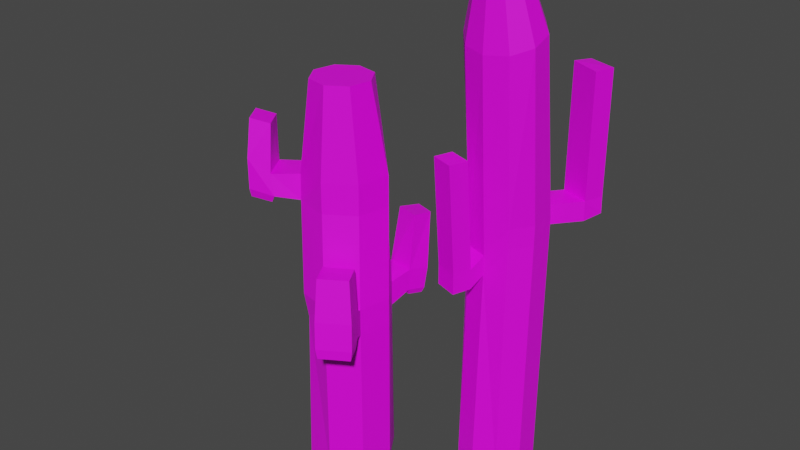 # Source: Cactus.blend  (saved by Blender 2.91.10; exported with 4.5.12 LTS)
import bpy
from mathutils import Matrix  # noqa: F401  (used for matrix-valued properties, if any)

bpy.ops.wm.read_factory_settings(use_empty=True)
scene = bpy.context.scene
scene.name = 'Scene'

# ---- collections
col_collection = bpy.data.collections.new('Collection'); scene.collection.children.link(col_collection)

# ---- images (referenced by path relative to the original .blend; pixels are not part of the script)
import os
ASSET_DIR = os.environ.get("B2B_ASSET_DIR", "")  # directory of the original .blend (textures are referenced by path, not embedded)
HERE = os.path.dirname(os.path.abspath(__file__))  # packed textures are extracted next to this script under _unpacked/

def load_image(name, relpath, width, height, colorspace="sRGB"):
    """Load a texture the original file referenced (path relative to the .blend, or extracted next to this script)."""
    p = next((c for c in (os.path.join(HERE, relpath), os.path.join(ASSET_DIR, relpath)) if relpath and os.path.exists(c)), "")
    if p:
        img = bpy.data.images.load(p, check_existing=True)
        img.name = name
    else:  # same state as the original file: an image datablock whose file is absent (Cycles renders it pink)
        img = bpy.data.images.new(name, width, height)
        img.source = "FILE"
        img.filepath = "//" + (relpath or name)
    img.colorspace_settings.name = colorspace
    return img
img_cactustexture_png = load_image('CactusTexture.png', 'CactusTexture.png', 1024, 1024, 'sRGB')

# ---- materials (node trees are filled in below, after node groups)
mat_material = bpy.data.materials.new('Material')
mat_material.use_transparent_shadow = False

# ---- material node trees
mat_material.use_nodes = True; mat_material.node_tree.nodes.clear()
_N = mat_material.node_tree.nodes; _L = mat_material.node_tree.links
n0 = _N.new('ShaderNodeBsdfPrincipled'); n0.name = 'Principled BSDF'; n0.location = (10, 300)
n0.distribution = 'GGX'
n0.subsurface_method = 'BURLEY'
n0.inputs[3].default_value = 1.45
n0.inputs[27].default_value = (0.0, 0.0, 0.0, 1.0)
n0.inputs[28].default_value = 1.0
n1 = _N.new('ShaderNodeOutputMaterial'); n1.name = 'Material Output'; n1.location = (300, 300)
n2 = _N.new('ShaderNodeTexImage'); n2.name = 'Image Texture'; n2.location = (-280, 280)
n2.image = img_cactustexture_png
_L.new(n0.outputs[0], n1.inputs[0])
_L.new(n2.outputs[0], n0.inputs[0])
n1.is_active_output = True

# ---- world
world_world = bpy.data.worlds.new('World'); scene.world = world_world
world_world.use_nodes = True; world_world.node_tree.nodes.clear()
_N = world_world.node_tree.nodes; _L = world_world.node_tree.links
n0 = _N.new('ShaderNodeOutputWorld'); n0.name = 'World Output'; n0.location = (300, 300)
n1 = _N.new('ShaderNodeBackground'); n1.name = 'Background'; n1.location = (10, 300)
n1.inputs[0].default_value = (0.05088, 0.05088, 0.05088, 1.0)
_L.new(n1.outputs[0], n0.inputs[0])
n0.is_active_output = True
world_world.color = (0.05088, 0.05088, 0.05088)
world_world.use_sun_shadow = False
world_world.sun_shadow_jitter_overblur = 0.0

# ---- meshes
me_cylinder = bpy.data.meshes.new('Cylinder')
me_cylinder.from_pydata([(0.06874, 0.6213, -0.6547), (-0.1456, 0.7287, 4.147), (0.531, 0.4626, -0.6547), (0.4667, 0.6285, 4.123), (0.8168, 0.04707, -0.6547), (0.7524, 0.213, 4.123), (0.8168, -0.4665, -0.6547), (0.7524, -0.3006, 4.123), (0.531, -0.882, -0.6547), (0.4667, -0.7161, 4.123), (0.06874, -1.041, -0.6547), (0.004403, -0.8128, 3.465), (-0.3936, -0.882, -0.6547), (-0.4579, -0.6541, 3.465), (-0.6793, -0.4665, -0.6547), (-0.7436, -0.3006, 4.123), (-0.6793, 0.04707, -0.6547), (-0.7436, 0.213, 4.123), (-0.3936, 0.4626, -0.6547), (-0.4579, 0.6285, 4.123), (-0.1456, 0.7287, 4.564), (0.4667, 0.6285, 4.539), (0.7524, 0.213, 4.539), (0.7524, -0.3006, 4.539), (0.4667, -0.7161, 4.539), (0.004403, -0.8128, 3.882), (-0.4579, -0.6541, 3.882), (-0.7436, -0.3006, 4.539), (-0.7436, 0.213, 4.539), (-0.4579, 0.6285, 4.539), (0.004403, 0.2197, 8.289), (0.4667, 0.09565, 8.245), (0.7524, -0.2293, 8.127), (0.7524, -0.6309, 7.982), (0.4667, -0.9558, 7.865), (0.004403, -1.08, 7.82), (-0.4579, -0.9558, 7.865), (-0.7436, -0.6309, 7.982), (-0.7436, -0.2293, 8.127), (-0.4579, 0.09565, 8.245), (0.003056, -0.1845, 9.222), (0.3026, -0.2649, 9.193), (0.4877, -0.4754, 9.117), (0.4877, -0.7356, 9.023), (0.3026, -0.9461, 8.947), (0.003056, -1.026, 8.918), (-0.2964, -0.9461, 8.947), (-0.4815, -0.7356, 9.023), (-0.4815, -0.4754, 9.117), (-0.2964, -0.2649, 9.193), (0.3187, 1.368, 4.123), (0.9065, 1.177, 4.123), (0.3187, 1.368, 4.539), (0.9065, 1.177, 4.539), (0.5688, 1.776, 4.21), (1.061, 1.552, 4.199), (0.45, 1.772, 4.539), (1.038, 1.581, 4.539), (0.3288, 1.37, 7.165), (0.9065, 1.177, 7.126), (0.45, 1.772, 6.709), (0.45, 1.772, 7.126), (1.038, 1.581, 7.126), (0.06874, 0.6213, -1.199), (0.531, 0.4626, -1.199), (0.8168, 0.04707, -1.199), (0.8168, -0.4665, -1.199), (0.531, -0.882, -1.199), (0.06874, -1.041, -1.199), (-0.3936, -0.882, -1.199), (-0.6793, -0.4665, -1.199), (-0.6793, 0.04707, -1.199), (-0.3936, 0.4626, -1.199), (-0.08787, -1.082, 3.252), (-0.5502, -0.9229, 3.252), (-0.08787, -1.082, 3.668), (-0.5502, -0.9229, 3.668), (-0.2145, -1.45, 3.252), (-0.6768, -1.292, 3.252), (-0.2145, -1.45, 3.668), (-0.6768, -1.292, 3.668), (-0.1006, -1.26, 5.916), (-0.5629, -1.102, 5.916), (-0.2272, -1.629, 5.916), (-0.6895, -1.47, 5.916)], [], [(0, 1, 3, 2), (2, 3, 5, 4), (4, 5, 7, 6), (6, 7, 9, 8), (8, 9, 11, 10), (10, 11, 13, 12), (12, 13, 15, 14), (14, 15, 17, 16), (11, 9, 24, 25), (16, 17, 19, 18), (18, 19, 1, 0), (2, 4, 65, 64), (22, 21, 31, 32), (9, 7, 23, 24), (20, 21, 53, 52), (7, 5, 22, 23), (5, 3, 21, 22), (1, 19, 29, 20), (19, 17, 28, 29), (17, 15, 27, 28), (15, 13, 26, 27), (11, 25, 75, 73), (36, 35, 45, 46), (29, 28, 38, 39), (26, 25, 35, 36), (23, 22, 32, 33), (20, 29, 39, 30), (27, 26, 36, 37), (24, 23, 33, 34), (21, 20, 30, 31), (28, 27, 37, 38), (25, 24, 34, 35), (41, 40, 49, 48, 47, 46, 45, 44, 43, 42), (33, 32, 42, 43), (30, 39, 49, 40), (37, 36, 46, 47), (34, 33, 43, 44), (31, 30, 40, 41), (38, 37, 47, 48), (35, 34, 44, 45), (32, 31, 41, 42), (39, 38, 48, 49), (50, 52, 56, 54), (21, 3, 51, 53), (3, 1, 50, 51), (1, 20, 52, 50), (55, 54, 56, 57), (51, 50, 54, 55), (53, 51, 55, 57), (53, 57, 62, 59), (58, 59, 62, 61), (57, 56, 61, 62), (52, 53, 59, 58), (56, 52, 58, 61), (54, 56, 61, 60), (63, 64, 65, 66, 67, 68, 69, 70, 71, 72), (18, 0, 63, 72), (16, 18, 72, 71), (14, 16, 71, 70), (12, 14, 70, 69), (10, 12, 69, 68), (8, 10, 68, 67), (6, 8, 67, 66), (0, 2, 64, 63), (4, 6, 66, 65), (73, 75, 79, 77), (13, 11, 73, 74), (25, 26, 76, 75), (26, 13, 74, 76), (78, 77, 79, 80), (74, 73, 77, 78), (76, 74, 78, 80), (76, 80, 84, 82), (81, 82, 84, 83), (80, 79, 83, 84), (75, 76, 82, 81), (79, 75, 81, 83)])
_uv = me_cylinder.uv_layers.new(name='UVMap')
_uv.uv.foreach_set('vector', [1.0, 0.5, 1.0, 1.0, 0.9, 1.0, 0.9, 0.5, 0.9, 0.5, 0.9, 1.0, 0.8, 1.0, 0.8, 0.5, 0.8, 0.5, 0.8, 1.0, 0.7, 1.0, 0.7, 0.5, 0.7, 0.5, 0.7, 1.0, 0.6, 1.0, 0.6, 0.5, 0.6, 0.5, 0.6, 1.0, 0.5, 1.0, 0.5, 0.5, 0.5, 0.5, 0.5, 1.0, 0.4, 1.0, 0.4, 0.5, 0.4, 0.5, 0.4, 1.0, 0.3, 1.0, 0.3, 0.5, 0.3, 0.5, 0.3, 1.0, 0.2, 1.0, 0.2, 0.5, 0.5, 1.0, 0.6, 1.0, 0.6, 1.0, 0.5, 1.0, 0.2, 0.5, 0.2, 1.0, 0.1, 1.0, 0.1, 0.5, 0.1, 0.5, 0.1, 1.0, -7.451e-08, 1.0, -7.451e-08, 0.5, 0.9, 0.5, 0.8, 0.5, 0.8, 0.5, 0.9, 0.5, 0.8, 1.0, 0.9, 1.0, 0.9, 1.0, 0.8, 1.0, 0.6, 1.0, 0.7, 1.0, 0.7, 1.0, 0.6, 1.0, 1.0, 1.0, 0.9, 1.0, 0.9, 1.0, 1.0, 1.0, 0.7, 1.0, 0.8, 1.0, 0.8, 1.0, 0.7, 1.0, 0.8, 1.0, 0.9, 1.0, 0.9, 1.0, 0.8, 1.0, -7.451e-08, 1.0, 0.1, 1.0, 0.1, 1.0, -7.451e-08, 1.0, 0.1, 1.0, 0.2, 1.0, 0.2, 1.0, 0.1, 1.0, 0.2, 1.0, 0.3, 1.0, 0.3, 1.0, 0.2, 1.0, 0.3, 1.0, 0.4, 1.0, 0.4, 1.0, 0.3, 1.0, 0.5, 1.0, 0.5, 1.0, 0.5, 1.0, 0.5, 1.0, 0.4, 1.0, 0.5, 1.0, 0.5, 1.0, 0.4, 1.0, 0.1, 1.0, 0.2, 1.0, 0.2, 1.0, 0.1, 1.0, 0.4, 1.0, 0.5, 1.0, 0.5, 1.0, 0.4, 1.0, 0.7, 1.0, 0.8, 1.0, 0.8, 1.0, 0.7, 1.0, -7.451e-08, 1.0, 0.1, 1.0, 0.1, 1.0, -7.451e-08, 1.0, 0.3, 1.0, 0.4, 1.0, 0.4, 1.0, 0.3, 1.0, 0.6, 1.0, 0.7, 1.0, 0.7, 1.0, 0.6, 1.0, 0.9, 1.0, 1.0, 1.0, 1.0, 1.0, 0.9, 1.0, 0.2, 1.0, 0.3, 1.0, 0.3, 1.0, 0.2, 1.0, 0.5, 1.0, 0.6, 1.0, 0.6, 1.0, 0.5, 1.0, 0.3911, 0.4442, 0.25, 0.49, 0.1089, 0.4442, 0.02175, 0.3242, 0.02175, 0.1758, 0.1089, 0.05584, 0.25, 0.01, 0.3911, 0.05584, 0.4783, 0.1758, 0.4783, 0.3242, 0.7, 1.0, 0.8, 1.0, 0.8, 1.0, 0.7, 1.0, -7.451e-08, 1.0, 0.1, 1.0, 0.1, 1.0, -7.451e-08, 1.0, 0.3, 1.0, 0.4, 1.0, 0.4, 1.0, 0.3, 1.0, 0.6, 1.0, 0.7, 1.0, 0.7, 1.0, 0.6, 1.0, 0.9, 1.0, 1.0, 1.0, 1.0, 1.0, 0.9, 1.0, 0.2, 1.0, 0.3, 1.0, 0.3, 1.0, 0.2, 1.0, 0.5, 1.0, 0.6, 1.0, 0.6, 1.0, 0.5, 1.0, 0.8, 1.0, 0.9, 1.0, 0.9, 1.0, 0.8, 1.0, 0.1, 1.0, 0.2, 1.0, 0.2, 1.0, 0.1, 1.0, -7.451e-08, 1.0, -7.451e-08, 1.0, -7.451e-08, 1.0, -7.451e-08, 1.0, 0.9, 1.0, 0.9, 1.0, 0.9, 1.0, 0.9, 1.0, 0.9, 1.0, 1.0, 1.0, 1.0, 1.0, 0.9, 1.0, -7.451e-08, 1.0, -7.451e-08, 1.0, -7.451e-08, 1.0, -7.451e-08, 1.0, 0.9, 1.0, 1.0, 1.0, 1.0, 1.0, 0.9, 1.0, 0.9, 1.0, 1.0, 1.0, 1.0, 1.0, 0.9, 1.0, 0.9, 1.0, 0.9, 1.0, 0.9, 1.0, 0.9, 1.0, 0.9, 1.0, 0.9, 1.0, 0.9, 1.0, 0.9, 1.0, 1.0, 1.0, 0.9, 1.0, 0.9, 1.0, 1.0, 1.0, 0.9, 1.0, 1.0, 1.0, 1.0, 1.0, 0.9, 1.0, 1.0, 1.0, 0.9, 1.0, 0.9, 1.0, 1.0, 1.0, -7.451e-08, 1.0, -7.451e-08, 1.0, -7.451e-08, 1.0, -7.451e-08, 1.0, 1.0, 1.0, 1.0, 1.0, 1.0, 1.0, 1.0, 1.0, 0.75, 0.49, 0.8911, 0.4442, 0.9783, 0.3242, 0.9783, 0.1758, 0.8911, 0.05584, 0.75, 0.01, 0.6089, 0.05584, 0.5217, 0.1758, 0.5217, 0.3242, 0.6089, 0.4442, 0.1, 0.5, -7.451e-08, 0.5, -7.451e-08, 0.5, 0.1, 0.5, 0.2, 0.5, 0.1, 0.5, 0.1, 0.5, 0.2, 0.5, 0.3, 0.5, 0.2, 0.5, 0.2, 0.5, 0.3, 0.5, 0.4, 0.5, 0.3, 0.5, 0.3, 0.5, 0.4, 0.5, 0.5, 0.5, 0.4, 0.5, 0.4, 0.5, 0.5, 0.5, 0.6, 0.5, 0.5, 0.5, 0.5, 0.5, 0.6, 0.5, 0.7, 0.5, 0.6, 0.5, 0.6, 0.5, 0.7, 0.5, 1.0, 0.5, 0.9, 0.5, 0.9, 0.5, 1.0, 0.5, 0.8, 0.5, 0.7, 0.5, 0.7, 0.5, 0.8, 0.5, 0.5, 1.0, 0.5, 1.0, 0.5, 1.0, 0.5, 1.0, 0.4, 1.0, 0.5, 1.0, 0.5, 1.0, 0.4, 1.0, 0.5, 1.0, 0.4, 1.0, 0.4, 1.0, 0.5, 1.0, 0.4, 1.0, 0.4, 1.0, 0.4, 1.0, 0.4, 1.0, 0.4, 1.0, 0.5, 1.0, 0.5, 1.0, 0.4, 1.0, 0.4, 1.0, 0.5, 1.0, 0.5, 1.0, 0.4, 1.0, 0.4, 1.0, 0.4, 1.0, 0.4, 1.0, 0.4, 1.0, 0.4, 1.0, 0.4, 1.0, 0.4, 1.0, 0.4, 1.0, 0.5, 1.0, 0.4, 1.0, 0.4, 1.0, 0.5, 1.0, 0.4, 1.0, 0.5, 1.0, 0.5, 1.0, 0.4, 1.0, 0.5, 1.0, 0.4, 1.0, 0.4, 1.0, 0.5, 1.0, 0.5, 1.0, 0.5, 1.0, 0.5, 1.0, 0.5, 1.0])
me_cylinder.materials.append(mat_material)
me_cylinder.use_remesh_fix_poles = True
me_cylinder.use_remesh_preserve_attributes = False
me_cylinder.use_mirror_vertex_groups = False
me_cylinder.update()
me_cylinder_001 = bpy.data.meshes.new('Cylinder.001')
me_cylinder_001.from_pydata([(0.508, 0.5779, -0.9265), (0.5586, 0.4759, 2.448), (1.149, 0.3131, -0.9265), (1.158, 0.2284, 2.448), (1.414, -0.3264, -0.9265), (1.457, -0.4013, 2.433), (1.149, -0.9659, -0.9265), (1.191, -1.041, 2.433), (0.508, -1.231, -0.9265), (0.5503, -1.306, 2.433), (-0.1329, -0.9659, -0.9265), (-0.04035, -0.967, 2.448), (-0.3983, -0.3264, -0.9265), (-0.3561, -0.4013, 2.433), (-0.1329, 0.3131, -0.9265), (-0.09066, 0.2382, 2.433), (0.5586, 0.4759, 2.975), (1.158, 0.2284, 2.975), (1.457, -0.4013, 2.997), (1.191, -1.041, 2.997), (0.5503, -1.306, 2.997), (-0.09066, -1.041, 2.997), (-0.3561, -0.4013, 2.997), (-0.09066, 0.2382, 2.997), (0.3887, 0.491, 4.948), (1.03, 0.2261, 4.948), (1.376, -0.251, 4.911), (1.111, -0.8905, 4.911), (0.47, -1.155, 4.911), (-0.1776, -0.8731, 4.934), (-0.4364, -0.251, 4.911), (-0.07915, 0.2631, 4.928), (0.3887, 0.491, 5.571), (1.03, 0.2261, 5.571), (1.376, -0.251, 5.534), (1.111, -0.8905, 5.534), (0.47, -1.155, 5.534), (-0.19, -0.8373, 5.458), (-0.4488, -0.2152, 5.435), (-0.07915, 0.2631, 5.552), (0.5461, 0.14, 7.411), (0.9769, -0.0381, 7.411), (1.155, -0.468, 7.411), (0.9769, -0.8978, 7.411), (0.5461, -1.076, 7.411), (0.1153, -0.8978, 7.411), (-0.06317, -0.468, 7.411), (0.1153, -0.0381, 7.411), (0.7527, 0.8795, 2.593), (1.323, 0.635, 2.632), (0.2028, -0.3786, 2.448), (0.7581, 0.9048, 3.046), (1.328, 0.6603, 3.086), (0.9207, 1.219, 2.526), (1.491, 0.975, 2.566), (0.3962, 0.08927, 2.448), (0.9417, 1.316, 2.961), (1.512, 1.072, 3.001), (0.8056, 1.185, 4.162), (1.295, 0.914, 4.192), (1.027, 1.576, 4.101), (1.422, 1.337, 4.127), (-0.6386, -1.093, 4.99), (-0.9041, -0.4531, 4.99), (-0.7083, -1.073, 5.435), (-0.9394, -0.4514, 5.44), (-1.112, -1.22, 5.091), (-1.357, -0.6466, 5.091), (-1.112, -1.22, 5.714), (-1.357, -0.6466, 5.714), (-0.7171, -0.9723, 6.41), (-0.9108, -0.5057, 6.41), (-1.101, -1.094, 6.494), (-1.295, -0.6278, 6.494), (1.293, -1.304, 2.569), (0.6463, -1.553, 2.565), (1.272, -1.257, 3.13), (0.6249, -1.506, 3.126), (1.514, -1.878, 2.625), (0.8672, -2.128, 2.622), (1.493, -1.831, 3.186), (0.8459, -2.081, 3.183), (1.212, -1.238, 3.995), (0.6481, -1.455, 3.992), (1.404, -1.738, 4.045), (0.8406, -1.955, 4.042), (0.9207, 1.219, 2.526), (1.491, 0.975, 2.566), (0.8173, 0.8785, 2.475), (1.297, 0.6725, 2.509), (0.9588, 1.165, 2.42), (1.439, 0.9589, 2.453), (0.9588, 1.165, 2.42), (1.439, 0.9589, 2.453), (-0.7166, -1.059, 4.844), (-0.9377, -0.5262, 4.849), (-1.113, -1.167, 4.915), (-1.318, -0.689, 4.918), (1.289, -1.361, 2.377), (0.6994, -1.588, 2.374), (1.49, -1.885, 2.428), (0.9007, -2.112, 2.425)], [(11, 50), (50, 55)], [(0, 1, 3, 2), (2, 3, 5, 4), (4, 5, 7, 6), (6, 7, 9, 8), (8, 9, 11, 10), (10, 11, 13, 12), (11, 9, 20, 21), (12, 13, 15, 14), (14, 15, 1, 0), (0, 2, 4, 6, 8, 10, 12, 14), (18, 17, 25, 26), (1, 15, 23, 16), (16, 17, 52, 51), (7, 5, 18, 19), (13, 11, 21, 22), (20, 9, 75, 77), (15, 13, 22, 23), (5, 3, 17, 18), (24, 31, 39, 32), (23, 22, 30, 31), (21, 20, 28, 29), (19, 18, 26, 27), (17, 16, 24, 25), (16, 23, 31, 24), (22, 21, 29, 30), (20, 19, 27, 28), (35, 34, 42, 43), (37, 38, 65, 64), (28, 27, 35, 36), (26, 25, 33, 34), (31, 30, 38, 39), (29, 28, 36, 37), (27, 26, 34, 35), (25, 24, 32, 33), (41, 40, 47, 46, 45, 44, 43, 42), (33, 32, 40, 41), (32, 39, 47, 40), (38, 37, 45, 46), (36, 35, 43, 44), (34, 33, 41, 42), (39, 38, 46, 47), (37, 36, 44, 45), (48, 51, 56, 53), (1, 16, 51, 48), (17, 3, 49, 52), (3, 1, 48, 49), (54, 53, 56, 57), (49, 48, 88, 89), (52, 49, 54, 57), (57, 56, 60, 61), (58, 59, 61, 60), (56, 51, 58, 60), (52, 57, 61, 59), (51, 52, 59, 58), (62, 64, 68, 66), (29, 37, 64, 62), (30, 29, 62, 63), (38, 30, 63, 65), (67, 66, 68, 69), (67, 63, 95, 97), (65, 63, 67, 69), (65, 69, 73, 71), (70, 71, 73, 72), (69, 68, 72, 73), (64, 65, 71, 70), (68, 64, 70, 72), (77, 75, 79, 81), (9, 7, 74, 75), (19, 20, 77, 76), (7, 19, 76, 74), (79, 78, 80, 81), (74, 78, 100, 98), (74, 76, 80, 78), (80, 76, 82, 84), (82, 83, 85, 84), (77, 81, 85, 83), (81, 80, 84, 85), (76, 77, 83, 82), (54, 49, 89, 91), (89, 88, 90, 91), (91, 90, 92, 93), (53, 86, 92, 90), (48, 53, 90, 88), (87, 54, 91, 93), (86, 87, 93, 92), (95, 94, 96, 97), (66, 67, 97, 96), (62, 66, 96, 94), (63, 62, 94, 95), (99, 98, 100, 101), (79, 75, 99, 101), (78, 79, 101, 100), (75, 74, 98, 99)])
_uv = me_cylinder_001.uv_layers.new(name='UVMap')
_uv.uv.foreach_set('vector', [1.0, 0.5, 1.0, 1.0, 0.875, 1.0, 0.875, 0.5, 0.875, 0.5, 0.875, 1.0, 0.75, 1.0, 0.75, 0.5, 0.75, 0.5, 0.75, 1.0, 0.625, 1.0, 0.625, 0.5, 0.625, 0.5, 0.625, 1.0, 0.5, 1.0, 0.5, 0.5, 0.5, 0.5, 0.5, 1.0, 0.375, 1.0, 0.375, 0.5, 0.375, 0.5, 0.375, 1.0, 0.25, 1.0, 0.25, 0.5, 0.375, 1.0, 0.5, 1.0, 0.5, 1.0, 0.375, 1.0, 0.25, 0.5, 0.25, 1.0, 0.125, 1.0, 0.125, 0.5, 0.125, 0.5, 0.125, 1.0, 0.0, 1.0, 0.0, 0.5, 0.75, 0.49, 0.9197, 0.4197, 0.99, 0.25, 0.9197, 0.08029, 0.75, 0.01, 0.5803, 0.08029, 0.51, 0.25, 0.5803, 0.4197, 0.75, 1.0, 0.875, 1.0, 0.875, 1.0, 0.75, 1.0, 0.0, 1.0, 0.125, 1.0, 0.125, 1.0, 0.0, 1.0, 1.0, 1.0, 0.875, 1.0, 0.875, 1.0, 1.0, 1.0, 0.625, 1.0, 0.75, 1.0, 0.75, 1.0, 0.625, 1.0, 0.25, 1.0, 0.375, 1.0, 0.375, 1.0, 0.25, 1.0, 0.5, 1.0, 0.5, 1.0, 0.5, 1.0, 0.5, 1.0, 0.125, 1.0, 0.25, 1.0, 0.25, 1.0, 0.125, 1.0, 0.75, 1.0, 0.875, 1.0, 0.875, 1.0, 0.75, 1.0, 0.0, 1.0, 0.125, 1.0, 0.125, 1.0, 0.0, 1.0, 0.125, 1.0, 0.25, 1.0, 0.25, 1.0, 0.125, 1.0, 0.375, 1.0, 0.5, 1.0, 0.5, 1.0, 0.375, 1.0, 0.625, 1.0, 0.75, 1.0, 0.75, 1.0, 0.625, 1.0, 0.875, 1.0, 1.0, 1.0, 1.0, 1.0, 0.875, 1.0, 0.0, 1.0, 0.125, 1.0, 0.125, 1.0, 0.0, 1.0, 0.25, 1.0, 0.375, 1.0, 0.375, 1.0, 0.25, 1.0, 0.5, 1.0, 0.625, 1.0, 0.625, 1.0, 0.5, 1.0, 0.625, 1.0, 0.75, 1.0, 0.75, 1.0, 0.625, 1.0, 0.375, 1.0, 0.25, 1.0, 0.25, 1.0, 0.375, 1.0, 0.5, 1.0, 0.625, 1.0, 0.625, 1.0, 0.5, 1.0, 0.75, 1.0, 0.875, 1.0, 0.875, 1.0, 0.75, 1.0, 0.125, 1.0, 0.25, 1.0, 0.25, 1.0, 0.125, 1.0, 0.375, 1.0, 0.5, 1.0, 0.5, 1.0, 0.375, 1.0, 0.625, 1.0, 0.75, 1.0, 0.75, 1.0, 0.625, 1.0, 0.875, 1.0, 1.0, 1.0, 1.0, 1.0, 0.875, 1.0, 0.4197, 0.4197, 0.25, 0.49, 0.08029, 0.4197, 0.01, 0.25, 0.08029, 0.08029, 0.25, 0.01, 0.4197, 0.08029, 0.49, 0.25, 0.875, 1.0, 1.0, 1.0, 1.0, 1.0, 0.875, 1.0, 0.0, 1.0, 0.125, 1.0, 0.125, 1.0, 0.0, 1.0, 0.25, 1.0, 0.375, 1.0, 0.375, 1.0, 0.25, 1.0, 0.5, 1.0, 0.625, 1.0, 0.625, 1.0, 0.5, 1.0, 0.75, 1.0, 0.875, 1.0, 0.875, 1.0, 0.75, 1.0, 0.125, 1.0, 0.25, 1.0, 0.25, 1.0, 0.125, 1.0, 0.375, 1.0, 0.5, 1.0, 0.5, 1.0, 0.375, 1.0, 0.0, 1.0, 0.0, 1.0, 0.0, 1.0, 0.0, 1.0, 0.0, 1.0, 0.0, 1.0, 0.0, 1.0, 0.0, 1.0, 0.875, 1.0, 0.875, 1.0, 0.875, 1.0, 0.875, 1.0, 0.875, 1.0, 1.0, 1.0, 1.0, 1.0, 0.875, 1.0, 0.875, 1.0, 1.0, 1.0, 1.0, 1.0, 0.875, 1.0, 0.875, 1.0, 1.0, 1.0, 1.0, 1.0, 0.875, 1.0, 0.875, 1.0, 0.875, 1.0, 0.875, 1.0, 0.875, 1.0, 0.875, 1.0, 1.0, 1.0, 1.0, 1.0, 0.875, 1.0, 1.0, 1.0, 0.875, 1.0, 0.875, 1.0, 1.0, 1.0, 0.0, 1.0, 0.0, 1.0, 0.0, 1.0, 0.0, 1.0, 0.875, 1.0, 0.875, 1.0, 0.875, 1.0, 0.875, 1.0, 1.0, 1.0, 0.875, 1.0, 0.875, 1.0, 1.0, 1.0, 0.375, 1.0, 0.375, 1.0, 0.375, 1.0, 0.375, 1.0, 0.375, 1.0, 0.375, 1.0, 0.375, 1.0, 0.375, 1.0, 0.25, 1.0, 0.375, 1.0, 0.375, 1.0, 0.25, 1.0, 0.25, 1.0, 0.25, 1.0, 0.25, 1.0, 0.25, 1.0, 0.25, 1.0, 0.375, 1.0, 0.375, 1.0, 0.25, 1.0, 0.25, 1.0, 0.25, 1.0, 0.25, 1.0, 0.25, 1.0, 0.25, 1.0, 0.25, 1.0, 0.25, 1.0, 0.25, 1.0, 0.25, 1.0, 0.25, 1.0, 0.25, 1.0, 0.25, 1.0, 0.375, 1.0, 0.25, 1.0, 0.25, 1.0, 0.375, 1.0, 0.25, 1.0, 0.375, 1.0, 0.375, 1.0, 0.25, 1.0, 0.375, 1.0, 0.25, 1.0, 0.25, 1.0, 0.375, 1.0, 0.375, 1.0, 0.375, 1.0, 0.375, 1.0, 0.375, 1.0, 0.5, 1.0, 0.5, 1.0, 0.5, 1.0, 0.5, 1.0, 0.5, 1.0, 0.625, 1.0, 0.625, 1.0, 0.5, 1.0, 0.625, 1.0, 0.5, 1.0, 0.5, 1.0, 0.625, 1.0, 0.625, 1.0, 0.625, 1.0, 0.625, 1.0, 0.625, 1.0, 0.5, 1.0, 0.625, 1.0, 0.625, 1.0, 0.5, 1.0, 0.625, 1.0, 0.625, 1.0, 0.625, 1.0, 0.625, 1.0, 0.625, 1.0, 0.625, 1.0, 0.625, 1.0, 0.625, 1.0, 0.625, 1.0, 0.625, 1.0, 0.625, 1.0, 0.625, 1.0, 0.625, 1.0, 0.5, 1.0, 0.5, 1.0, 0.625, 1.0, 0.5, 1.0, 0.5, 1.0, 0.5, 1.0, 0.5, 1.0, 0.5, 1.0, 0.625, 1.0, 0.625, 1.0, 0.5, 1.0, 0.625, 1.0, 0.5, 1.0, 0.5, 1.0, 0.625, 1.0, 0.875, 1.0, 0.875, 1.0, 0.875, 1.0, 0.875, 1.0, 0.875, 1.0, 1.0, 1.0, 1.0, 1.0, 0.875, 1.0, 0.875, 1.0, 1.0, 1.0, 1.0, 1.0, 0.875, 1.0, 0.0, 0.0, 0.0, 0.0, 0.0, 0.0, 0.0, 0.0, 0.0, 1.0, 0.0, 1.0, 0.0, 1.0, 0.0, 1.0, 0.0, 0.0, 0.0, 0.0, 0.0, 0.0, 0.0, 0.0, 0.0, 0.0, 0.0, 0.0, 0.0, 0.0, 0.0, 0.0, 0.25, 1.0, 0.375, 1.0, 0.375, 1.0, 0.25, 1.0, 0.375, 1.0, 0.25, 1.0, 0.25, 1.0, 0.375, 1.0, 0.375, 1.0, 0.375, 1.0, 0.375, 1.0, 0.375, 1.0, 0.25, 1.0, 0.375, 1.0, 0.375, 1.0, 0.25, 1.0, 0.5, 1.0, 0.625, 1.0, 0.625, 1.0, 0.5, 1.0, 0.5, 1.0, 0.5, 1.0, 0.5, 1.0, 0.5, 1.0, 0.625, 1.0, 0.5, 1.0, 0.5, 1.0, 0.625, 1.0, 0.5, 1.0, 0.625, 1.0, 0.625, 1.0, 0.5, 1.0])
me_cylinder_001.materials.append(mat_material)
me_cylinder_001.use_remesh_fix_poles = True
me_cylinder_001.use_remesh_preserve_attributes = False
me_cylinder_001.use_mirror_vertex_groups = False
me_cylinder_001.update()

# ---- objects
ob_cylinder = bpy.data.objects.new('Cylinder', me_cylinder)
ob_cylinder_001 = bpy.data.objects.new('Cylinder.001', me_cylinder_001)

# ---- transforms, parenting, visibility, modifiers, constraints
ob_cylinder.location = (0.0, 0.0, 1.139)
ob_cylinder.lineart.crease_threshold = 0.0
ob_cylinder_001.location = (-3.146, -1.462, 0.8276)
ob_cylinder_001.rotation_euler = (0.0, -0.0, 0.1804)
ob_cylinder_001.lineart.crease_threshold = 0.0

# ---- collection membership
col_collection.objects.link(ob_cylinder)
col_collection.objects.link(ob_cylinder_001)

# ---- scene / render settings (as saved in the file)
scene.frame_start = 1; scene.frame_end = 250; scene.frame_set(1)
scene.render.engine = 'BLENDER_EEVEE_NEXT'
scene.cycles.use_denoising = False
scene.cycles.samples = 128
scene.cycles.sampling_pattern = 'TABULATED_SOBOL'
scene.cycles.use_adaptive_sampling = False
scene.cycles.use_light_tree = False
scene.view_settings.view_transform = 'Filmic'
bpy.context.view_layer.update()

# ---- added for rendering (the .blend has no active camera and no usable light): camera, sun
cam_auto = bpy.data.cameras.new('AutoCamera')
cam_auto.lens = 50.0
cam_auto.sensor_width = 36.0
cam_auto.clip_end = 1000.0
ob_auto_camera = bpy.data.objects.new('AutoCamera', cam_auto)
scene.collection.objects.link(ob_auto_camera)
ob_auto_camera.location = (10.3673, -15.6737, 14.9061)
ob_auto_camera.rotation_euler = (1.09748, -7.21219e-08, 0.694738)
scene.camera = ob_auto_camera
light_auto_sun = bpy.data.lights.new('AutoSun', 'SUN')
light_auto_sun.energy = 3.0
light_auto_sun.angle = 0.0523599
ob_auto_sun = bpy.data.objects.new('AutoSun', light_auto_sun)
scene.collection.objects.link(ob_auto_sun)
ob_auto_sun.rotation_euler = (0.872665, 0.174533, 0.523599)
bpy.context.view_layer.update()
